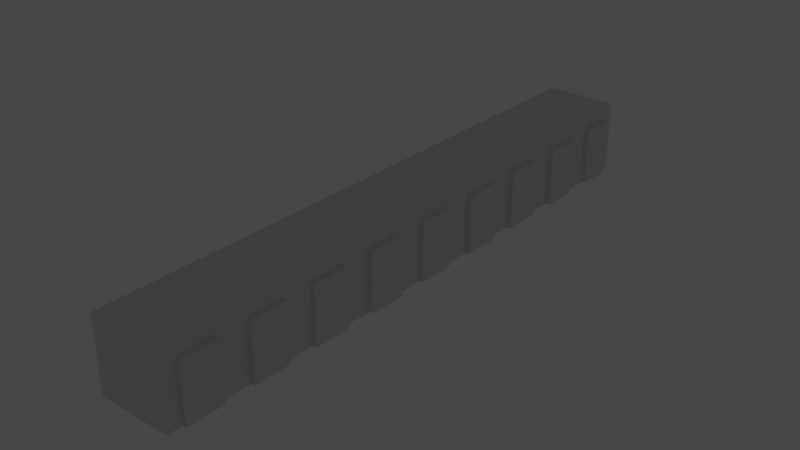 # Source: PsychoticEpisode.blend  (saved by Blender 3.2.14; exported with 4.5.12 LTS)
import bpy
from mathutils import Matrix  # noqa: F401  (used for matrix-valued properties, if any)

bpy.ops.wm.read_factory_settings(use_empty=True)
scene = bpy.context.scene
scene.name = 'Scene'

# ---- collections
col_collection = bpy.data.collections.new('Collection'); scene.collection.children.link(col_collection)

# ---- materials (node trees are filled in below, after node groups)
mat_material_001 = bpy.data.materials.new('Material.001')
mat_material_001.alpha_threshold = 0.0
mat_material_001.use_transparent_shadow = False
mat_material_001.line_color = (0.0, 0.0, 0.0, 1.0)

# ---- material node trees
mat_material_001.use_nodes = True; mat_material_001.node_tree.nodes.clear()
_N = mat_material_001.node_tree.nodes; _L = mat_material_001.node_tree.links
n0 = _N.new('ShaderNodeOutputMaterial'); n0.name = 'Material Output'; n0.location = (300, 300)
n1 = _N.new('ShaderNodeBsdfPrincipled'); n1.name = 'Principled BSDF'; n1.location = (10, 300)
n1.distribution = 'GGX'
n1.subsurface_method = 'RANDOM_WALK_SKIN'
n1.inputs[2].default_value = 0.4
n1.inputs[3].default_value = 1.45
n1.inputs[27].default_value = (0.0, 0.0, 0.0, 1.0)
n1.inputs[28].default_value = 1.0
_L.new(n1.outputs[0], n0.inputs[0])
n0.is_active_output = True

# ---- world
world_world = bpy.data.worlds.new('World'); scene.world = world_world
world_world.use_nodes = True; world_world.node_tree.nodes.clear()
_N = world_world.node_tree.nodes; _L = world_world.node_tree.links
n0 = _N.new('ShaderNodeOutputWorld'); n0.name = 'World Output'; n0.location = (300, 300)
n1 = _N.new('ShaderNodeBackground'); n1.name = 'Background'; n1.location = (10, 300)
n1.inputs[0].default_value = (0.05088, 0.05088, 0.05088, 1.0)
_L.new(n1.outputs[0], n0.inputs[0])
n0.is_active_output = True
world_world.color = (0.05088, 0.05088, 0.05088)
world_world.use_sun_shadow = False
world_world.sun_shadow_jitter_overblur = 0.0

# ---- lights
light_spot = bpy.data.lights.new('Spot', 'SPOT')
light_spot.transmission_factor = 0.0
light_spot.shadow_soft_size = 0.25
light_spot.shadow_maximum_resolution = 0.006
light_spot.use_absolute_resolution = True

# ---- meshes
me_plane = bpy.data.meshes.new('Plane')
me_plane.from_pydata([(-1.0, -1.0, 0.0), (1.0, -1.0, 0.0), (-1.0, 1.057, 0.0), (1.0, 1.057, 0.0), (-1.0, -1.0, 2.0), (1.0, -1.0, 2.0), (-1.0, 1.057, 2.0), (1.0, 1.057, 2.0)], [], [(0, 1, 3, 2), (4, 6, 7, 5), (3, 7, 6, 2), (0, 4, 5, 1), (1, 5, 7, 3), (2, 6, 4, 0)])
_uv = me_plane.uv_layers.new(name='UVMap')
_uv.uv.foreach_set('vector', [0.0, 0.0, 1.0, 0.0, 1.0, 1.0, 0.0, 1.0, 0.0, 0.0, 0.0, 1.0, 1.0, 1.0, 1.0, 0.0, 1.0, 1.0, 1.0, 1.0, 0.0, 1.0, 0.0, 1.0, 0.0, 0.0, 0.0, 0.0, 1.0, 0.0, 1.0, 0.0, 1.0, 0.0, 1.0, 0.0, 1.0, 1.0, 1.0, 1.0, 0.0, 1.0, 0.0, 1.0, 0.0, 0.0, 0.0, 0.0])
me_plane.update()
me_cube_001 = bpy.data.meshes.new('Cube.001')
me_cube_001.from_pydata([(0.9125, -0.5109, 0.0), (0.9125, -0.5109, 1.583), (0.9125, 0.5109, 0.0), (0.9125, 0.5109, 1.583), (1.119, -0.5109, 0.0), (1.119, -0.5109, 1.583), (1.119, 0.5109, 0.0), (1.119, 0.5109, 1.583)], [], [(0, 1, 3, 2), (2, 3, 7, 6), (6, 7, 5, 4), (4, 5, 1, 0), (2, 6, 4, 0), (7, 3, 1, 5)])
_uv = me_cube_001.uv_layers.new(name='UVMap')
_uv.uv.foreach_set('vector', [0.375, 0.0, 0.625, 0.0, 0.625, 0.25, 0.375, 0.25, 0.375, 0.25, 0.625, 0.25, 0.625, 0.5, 0.375, 0.5, 0.375, 0.5, 0.625, 0.5, 0.625, 0.75, 0.375, 0.75, 0.375, 0.75, 0.625, 0.75, 0.625, 1.0, 0.375, 1.0, 0.125, 0.5, 0.375, 0.5, 0.375, 0.75, 0.125, 0.75, 0.625, 0.5, 0.875, 0.5, 0.875, 0.75, 0.625, 0.75])
me_cube_001.update()
me_cube_002 = bpy.data.meshes.new('Cube.002')
me_cube_002.from_pydata([(-0.2, -0.2, 0.0), (-0.2, -0.2, 1.0), (-0.2, 0.2, 0.0), (-0.2, 0.2, 1.0), (0.2, -0.2, 0.0), (0.2, -0.2, 1.0), (0.2, 0.2, 0.0), (0.2, 0.2, 1.0)], [], [(0, 1, 3, 2), (2, 3, 7, 6), (6, 7, 5, 4), (4, 5, 1, 0), (2, 6, 4, 0), (7, 3, 1, 5)])
_uv = me_cube_002.uv_layers.new(name='UVMap')
_uv.uv.foreach_set('vector', [0.375, 0.0, 0.625, 0.0, 0.625, 0.25, 0.375, 0.25, 0.375, 0.25, 0.625, 0.25, 0.625, 0.5, 0.375, 0.5, 0.375, 0.5, 0.625, 0.5, 0.625, 0.75, 0.375, 0.75, 0.375, 0.75, 0.625, 0.75, 0.625, 1.0, 0.375, 1.0, 0.125, 0.5, 0.375, 0.5, 0.375, 0.75, 0.125, 0.75, 0.625, 0.5, 0.875, 0.5, 0.875, 0.75, 0.625, 0.75])
me_cube_002.update()
me_cube = bpy.data.meshes.new('Cube')
me_cube.from_pydata([(1.0, 1.0, 3.0), (1.0, 1.0, -1.0), (1.0, -1.0, 3.0), (1.0, -1.0, -1.0), (-1.0, 1.0, 3.0), (-1.0, 1.0, -1.0), (-1.0, -1.0, 3.0), (-1.0, -1.0, -1.0), (1.0, 1.0, 1.0), (-1.0, -1.0, 1.0), (1.0, -1.0, 1.0), (-1.0, 1.0, 1.0), (-1.0, -5.0, 1.0), (-1.0, -5.0, 3.0), (1.0, -5.0, 3.0), (1.0, -5.0, 1.0)], [], [(0, 4, 6, 2), (9, 6, 4, 11), (5, 1, 3, 7), (8, 0, 2, 10), (11, 4, 0, 8), (5, 11, 8, 1), (1, 8, 10, 3), (7, 9, 11, 5), (3, 10, 9, 7), (15, 14, 13, 12), (6, 9, 12, 13), (10, 2, 14, 15), (9, 10, 15, 12), (2, 6, 13, 14)])
_uv = me_cube.uv_layers.new(name='UVMap')
_uv.uv.foreach_set('vector', [0.625, 0.5, 0.875, 0.5, 0.875, 0.75, 0.625, 0.75, 0.5, 0.0, 0.625, 0.0, 0.625, 0.25, 0.5, 0.25, 0.125, 0.5, 0.375, 0.5, 0.375, 0.75, 0.125, 0.75, 0.5, 0.5, 0.625, 0.5, 0.625, 0.75, 0.5, 0.75, 0.5, 0.25, 0.625, 0.25, 0.625, 0.5, 0.5, 0.5, 0.375, 0.25, 0.5, 0.25, 0.5, 0.5, 0.375, 0.5, 0.375, 0.5, 0.5, 0.5, 0.5, 0.75, 0.375, 0.75, 0.375, 0.0, 0.5, 0.0, 0.5, 0.25, 0.375, 0.25, 0.375, 0.75, 0.5, 0.75, 0.5, 1.0, 0.375, 1.0, 0.5, 0.75, 0.625, 0.75, 0.625, 1.0, 0.5, 1.0, 0.625, 0.0, 0.5, 0.0, 0.5, 0.0, 0.625, 0.0, 0.5, 0.75, 0.625, 0.75, 0.625, 0.75, 0.5, 0.75, 0.5, 1.0, 0.5, 0.75, 0.5, 0.75, 0.5, 1.0, 0.625, 0.75, 0.875, 0.75, 0.875, 0.75, 0.625, 0.75])
me_cube.materials.append(mat_material_001)
me_cube.use_mirror_vertex_groups = False
me_cube.update()

# ---- objects
ob_plane = bpy.data.objects.new('Plane', me_plane)
ob_cube = bpy.data.objects.new('Cube', me_cube_001)
ob_cube_001 = bpy.data.objects.new('Cube.001', me_cube_002)
ob_spot = bpy.data.objects.new('Spot', light_spot)
ob_pistol = bpy.data.objects.new('Pistol', me_cube)

# ---- transforms, parenting, visibility, modifiers, constraints
ob_plane.location = (0.0, 0.0, 0.0)
ob_plane.scale = (1.0, 8.0, 1.0)
ob_cube.location = (0.0, -7.086, 0.0)
_m = ob_cube.modifiers.new('Mirror', 'MIRROR')
_m = ob_cube.modifiers.new('Array', 'ARRAY')
_m.count = 9
_m.relative_offset_displace = (0.0, 1.8, 0.0)
ob_cube_001.location = (0.0, 6.295, 0.0)
ob_spot.location = (4.2e-16, 5.994, 1.892)
ob_pistol.location = (-0.06233, 6.357, 1.072)
ob_pistol.rotation_euler = (0.4659, -0.01982, 0.6923)
ob_pistol.scale = (0.05201, 0.05201, 0.05201)
ob_pistol.lock_rotations_4d = False
ob_pistol.empty_display_type = 'ARROWS'
ob_pistol.lineart.crease_threshold = 0.0

# ---- collection membership
col_collection.objects.link(ob_plane)
col_collection.objects.link(ob_cube)
col_collection.objects.link(ob_cube_001)
col_collection.objects.link(ob_spot)
col_collection.objects.link(ob_pistol)

# ---- scene / render settings (as saved in the file)
scene.frame_start = 1; scene.frame_end = 250; scene.frame_set(1)
scene.render.engine = 'BLENDER_EEVEE_NEXT'
scene.cycles.sampling_pattern = 'TABULATED_SOBOL'
scene.cycles.use_light_tree = False
scene.view_settings.view_transform = 'Filmic'
bpy.context.view_layer.update()

# ---- added for rendering (the .blend has no active camera): camera
cam_auto = bpy.data.cameras.new('AutoCamera')
cam_auto.lens = 50.0
cam_auto.sensor_width = 36.0
cam_auto.clip_end = 1000.0
ob_auto_camera = bpy.data.objects.new('AutoCamera', cam_auto)
scene.collection.objects.link(ob_auto_camera)
ob_auto_camera.location = (15.4761, -18.3437, 13.3809)
ob_auto_camera.rotation_euler = (1.09748, -7.21219e-08, 0.694738)
scene.camera = ob_auto_camera
bpy.context.view_layer.update()
